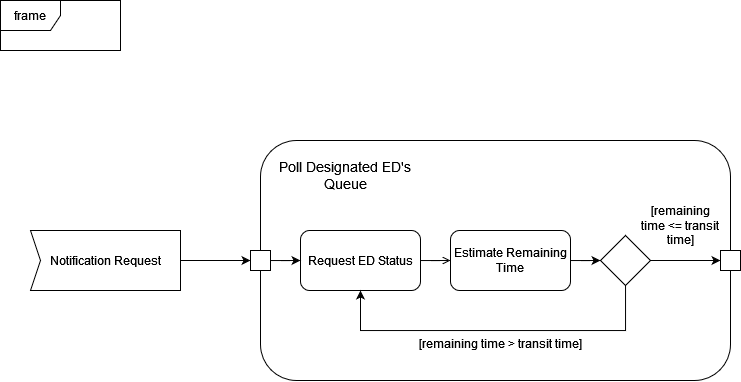

The diagram above was exported from draw.io. Its source (the exported page's mxGraphModel, read from the mxfile embedded in the PNG):
<mxGraphModel dx="536" dy="315" grid="1" gridSize="10" guides="1" tooltips="1" connect="1" arrows="1" fold="1" page="1" pageScale="1" pageWidth="1169" pageHeight="826" background="none" math="0" shadow="0">
  <root>
    <mxCell id="0" />
    <mxCell id="1" parent="0" />
    <mxCell id="8EuFAseviTVZrn68g8Vt-42" value="frame" style="shape=umlFrame;whiteSpace=wrap;html=1;pointerEvents=0;" vertex="1" parent="1">
      <mxGeometry x="30" y="70" width="120" height="50" as="geometry" />
    </mxCell>
    <mxCell id="8EuFAseviTVZrn68g8Vt-71" style="edgeStyle=orthogonalEdgeStyle;rounded=0;orthogonalLoop=1;jettySize=auto;html=1;entryX=0;entryY=0.5;entryDx=0;entryDy=0;" edge="1" parent="1" source="8EuFAseviTVZrn68g8Vt-54" target="8EuFAseviTVZrn68g8Vt-62">
      <mxGeometry relative="1" as="geometry" />
    </mxCell>
    <mxCell id="8EuFAseviTVZrn68g8Vt-54" value="Notification Request" style="html=1;shadow=0;dashed=0;align=center;verticalAlign=middle;shape=mxgraph.arrows2.arrow;dy=0;dx=0;notch=10;" vertex="1" parent="1">
      <mxGeometry x="60" y="300" width="150" height="60" as="geometry" />
    </mxCell>
    <mxCell id="8EuFAseviTVZrn68g8Vt-57" value="" style="rounded=1;whiteSpace=wrap;html=1;" vertex="1" parent="1">
      <mxGeometry x="290" y="210" width="470" height="240" as="geometry" />
    </mxCell>
    <mxCell id="8EuFAseviTVZrn68g8Vt-65" style="edgeStyle=orthogonalEdgeStyle;rounded=0;orthogonalLoop=1;jettySize=auto;html=1;entryX=0;entryY=0.5;entryDx=0;entryDy=0;endArrow=open;endFill=0;" edge="1" parent="1" source="8EuFAseviTVZrn68g8Vt-58" target="8EuFAseviTVZrn68g8Vt-60">
      <mxGeometry relative="1" as="geometry" />
    </mxCell>
    <mxCell id="8EuFAseviTVZrn68g8Vt-58" value="Request ED Status" style="rounded=1;whiteSpace=wrap;html=1;" vertex="1" parent="1">
      <mxGeometry x="330" y="300" width="120" height="60" as="geometry" />
    </mxCell>
    <mxCell id="8EuFAseviTVZrn68g8Vt-66" style="edgeStyle=orthogonalEdgeStyle;rounded=0;orthogonalLoop=1;jettySize=auto;html=1;entryX=0;entryY=0.5;entryDx=0;entryDy=0;" edge="1" parent="1" source="8EuFAseviTVZrn68g8Vt-60" target="8EuFAseviTVZrn68g8Vt-64">
      <mxGeometry relative="1" as="geometry" />
    </mxCell>
    <mxCell id="8EuFAseviTVZrn68g8Vt-60" value="Estimate Remaining Time" style="rounded=1;whiteSpace=wrap;html=1;" vertex="1" parent="1">
      <mxGeometry x="480" y="300" width="120" height="60" as="geometry" />
    </mxCell>
    <mxCell id="8EuFAseviTVZrn68g8Vt-61" value="&lt;font style=&quot;font-size: 14px;&quot;&gt;Poll Designated ED's Queue&lt;/font&gt;" style="text;html=1;strokeColor=none;fillColor=none;align=center;verticalAlign=middle;whiteSpace=wrap;rounded=0;" vertex="1" parent="1">
      <mxGeometry x="300" y="230" width="150" height="30" as="geometry" />
    </mxCell>
    <mxCell id="8EuFAseviTVZrn68g8Vt-70" style="edgeStyle=orthogonalEdgeStyle;rounded=0;orthogonalLoop=1;jettySize=auto;html=1;entryX=0;entryY=0.5;entryDx=0;entryDy=0;" edge="1" parent="1" source="8EuFAseviTVZrn68g8Vt-62" target="8EuFAseviTVZrn68g8Vt-58">
      <mxGeometry relative="1" as="geometry" />
    </mxCell>
    <mxCell id="8EuFAseviTVZrn68g8Vt-62" value="" style="whiteSpace=wrap;html=1;aspect=fixed;" vertex="1" parent="1">
      <mxGeometry x="280" y="320" width="20" height="20" as="geometry" />
    </mxCell>
    <mxCell id="8EuFAseviTVZrn68g8Vt-68" style="edgeStyle=orthogonalEdgeStyle;rounded=0;orthogonalLoop=1;jettySize=auto;html=1;entryX=0;entryY=0.5;entryDx=0;entryDy=0;" edge="1" parent="1" source="8EuFAseviTVZrn68g8Vt-64" target="8EuFAseviTVZrn68g8Vt-67">
      <mxGeometry relative="1" as="geometry" />
    </mxCell>
    <mxCell id="8EuFAseviTVZrn68g8Vt-69" style="edgeStyle=orthogonalEdgeStyle;rounded=0;orthogonalLoop=1;jettySize=auto;html=1;entryX=0.5;entryY=1;entryDx=0;entryDy=0;" edge="1" parent="1" source="8EuFAseviTVZrn68g8Vt-64" target="8EuFAseviTVZrn68g8Vt-58">
      <mxGeometry relative="1" as="geometry">
        <Array as="points">
          <mxPoint x="655" y="400" />
          <mxPoint x="390" y="400" />
        </Array>
      </mxGeometry>
    </mxCell>
    <mxCell id="8EuFAseviTVZrn68g8Vt-64" value="" style="rhombus;whiteSpace=wrap;html=1;" vertex="1" parent="1">
      <mxGeometry x="630" y="305" width="50" height="50" as="geometry" />
    </mxCell>
    <mxCell id="8EuFAseviTVZrn68g8Vt-67" value="" style="whiteSpace=wrap;html=1;aspect=fixed;" vertex="1" parent="1">
      <mxGeometry x="750" y="320" width="20" height="20" as="geometry" />
    </mxCell>
    <mxCell id="8EuFAseviTVZrn68g8Vt-72" value="[remaining time &amp;lt;= transit time]" style="text;html=1;strokeColor=none;fillColor=none;align=center;verticalAlign=middle;whiteSpace=wrap;rounded=0;" vertex="1" parent="1">
      <mxGeometry x="670" y="280" width="80" height="30" as="geometry" />
    </mxCell>
    <mxCell id="8EuFAseviTVZrn68g8Vt-73" value="[remaining time &amp;gt; transit time]" style="text;html=1;strokeColor=none;fillColor=none;align=center;verticalAlign=middle;whiteSpace=wrap;rounded=0;" vertex="1" parent="1">
      <mxGeometry x="440" y="398" width="180" height="30" as="geometry" />
    </mxCell>
  </root>
</mxGraphModel>